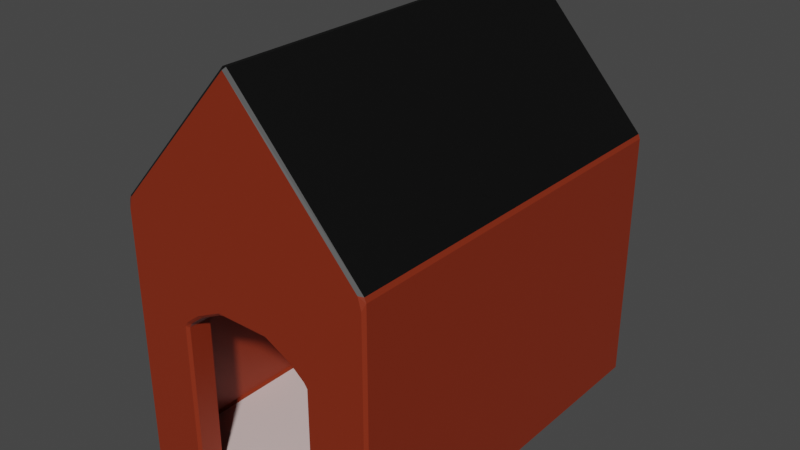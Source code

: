 # Source: dog_shed.blend  (saved by Blender 2.91.10; exported with 4.5.12 LTS)
import bpy
from mathutils import Matrix  # noqa: F401  (used for matrix-valued properties, if any)

bpy.ops.wm.read_factory_settings(use_empty=True)
scene = bpy.context.scene
scene.name = 'Scene'

# ---- collections
col_collection = bpy.data.collections.new('Collection'); scene.collection.children.link(col_collection)

# ---- materials (node trees are filled in below, after node groups)
mat_shed = bpy.data.materials.new('shed')
mat_shed.use_transparent_shadow = False
mat_ground = bpy.data.materials.new('ground')
mat_ground.use_transparent_shadow = False
mat_roof = bpy.data.materials.new('roof')
mat_roof.use_transparent_shadow = False

# ---- material node trees
mat_shed.use_nodes = True; mat_shed.node_tree.nodes.clear()
_N = mat_shed.node_tree.nodes; _L = mat_shed.node_tree.links
n0 = _N.new('ShaderNodeBsdfPrincipled'); n0.name = 'Principled BSDF'; n0.location = (10, 300)
n0.distribution = 'GGX'
n0.subsurface_method = 'BURLEY'
n0.inputs[0].default_value = (0.2384, 0.02519, 0.006049, 1.0)
n0.inputs[2].default_value = 0.5142
n0.inputs[3].default_value = 1.45
n0.inputs[27].default_value = (0.0, 0.0, 0.0, 1.0)
n0.inputs[28].default_value = 1.0
n1 = _N.new('ShaderNodeOutputMaterial'); n1.name = 'Material Output'; n1.location = (300, 300)
_L.new(n0.outputs[0], n1.inputs[0])
n1.is_active_output = True
mat_ground.use_nodes = True; mat_ground.node_tree.nodes.clear()
_N = mat_ground.node_tree.nodes; _L = mat_ground.node_tree.links
n0 = _N.new('ShaderNodeBsdfPrincipled'); n0.name = 'Principled BSDF'; n0.location = (10, 300)
n0.distribution = 'GGX'
n0.subsurface_method = 'BURLEY'
n0.inputs[0].default_value = (0.8, 0.6183, 0.5986, 1.0)
n0.inputs[3].default_value = 1.45
n0.inputs[27].default_value = (0.0, 0.0, 0.0, 1.0)
n0.inputs[28].default_value = 1.0
n1 = _N.new('ShaderNodeOutputMaterial'); n1.name = 'Material Output'; n1.location = (300, 300)
_L.new(n0.outputs[0], n1.inputs[0])
n1.is_active_output = True
mat_roof.use_nodes = True; mat_roof.node_tree.nodes.clear()
_N = mat_roof.node_tree.nodes; _L = mat_roof.node_tree.links
n0 = _N.new('ShaderNodeBsdfPrincipled'); n0.name = 'Principled BSDF'; n0.location = (10, 300)
n0.distribution = 'GGX'
n0.subsurface_method = 'BURLEY'
n0.inputs[0].default_value = (0.0, 0.0, 0.0, 1.0)
n0.inputs[3].default_value = 1.45
n0.inputs[27].default_value = (0.0, 0.0, 0.0, 1.0)
n0.inputs[28].default_value = 1.0
n1 = _N.new('ShaderNodeOutputMaterial'); n1.name = 'Material Output'; n1.location = (300, 300)
_L.new(n0.outputs[0], n1.inputs[0])
n1.is_active_output = True

# ---- world
world_world = bpy.data.worlds.new('World'); scene.world = world_world
world_world.use_nodes = True; world_world.node_tree.nodes.clear()
_N = world_world.node_tree.nodes; _L = world_world.node_tree.links
n0 = _N.new('ShaderNodeOutputWorld'); n0.name = 'World Output'; n0.location = (300, 300)
n1 = _N.new('ShaderNodeBackground'); n1.name = 'Background'; n1.location = (10, 300)
n1.inputs[0].default_value = (0.05088, 0.05088, 0.05088, 1.0)
_L.new(n1.outputs[0], n0.inputs[0])
n0.is_active_output = True
world_world.color = (0.05088, 0.05088, 0.05088)
world_world.use_sun_shadow = False
world_world.sun_shadow_jitter_overblur = 0.0

# ---- meshes
me_cube_001 = bpy.data.meshes.new('Cube.001')
me_cube_001.from_pydata([(0.2553, -0.6469, -0.001048), (-0.2668, -0.6469, -0.001048), (-0.5057, -0.7301, 0.008952), (-0.4957, -0.7401, -0.001048), (-0.4957, -0.7401, 0.964), (-0.4877, -0.7401, 0.989), (-0.4831, -0.7401, 1.009), (-0.499, -0.7301, 1.006), (-0.5057, -0.7301, 0.989), (-0.4957, 0.7499, -0.001048), (-0.5057, 0.7499, 0.008952), (-0.4957, 0.7599, 0.008952), (-0.499, 0.7499, 1.006), (-0.4831, 0.7599, 1.009), (-0.4957, 0.7599, 0.989), (-0.5057, 0.7499, 0.989), (0.4943, -0.7301, 0.008952), (0.4843, -0.7401, -0.001048), (0.4875, -0.7301, 1.006), (0.4717, -0.7401, 1.009), (0.4762, -0.7401, 0.989), (0.4843, -0.7401, 0.964), (0.4943, -0.7301, 0.989), (0.4843, 0.7499, -0.001048), (0.4843, 0.7599, 0.008952), (0.4943, 0.7499, 0.008952), (0.4717, 0.7599, 1.009), (0.4875, 0.7499, 1.006), (0.4943, 0.7499, 0.989), (0.4843, 0.7599, 0.989), (-0.00574, -0.7401, 1.534), (0.0009869, -0.7301, 1.542), (-0.00574, 0.7599, 1.534), (-0.2668, -0.7301, -0.001048), (-0.2768, -0.7401, -0.001048), (-0.2768, -0.7401, 0.6131), (-0.2668, -0.7301, 0.606), (-0.259, -0.7301, 0.6223), (-0.2643, -0.7401, 0.6309), (0.2653, -0.7401, -0.001048), (0.2553, -0.7301, -0.001048), (0.2475, -0.7301, 0.6223), (0.2553, -0.7301, 0.606), (0.2653, -0.7401, 0.6131), (0.2528, -0.7401, 0.6309), (-0.1968, -0.7301, 0.6705), (-0.2112, -0.7401, 0.6744), (-0.2135, -0.7301, 0.6597), (0.202, -0.7301, 0.6597), (0.1997, -0.7401, 0.6744), (0.1853, -0.7301, 0.6705), (-0.09574, -0.7301, 0.716), (-0.1081, -0.7401, 0.726), (-0.1147, -0.7301, 0.7115), (0.1032, -0.7301, 0.7115), (0.09662, -0.7401, 0.726), (0.08426, -0.7301, 0.716), (0.1032, -0.6469, 0.7115), (0.08426, -0.6469, 0.716), (-0.09574, -0.6469, 0.716), (-0.1147, -0.6469, 0.7115), (0.202, -0.6469, 0.6597), (0.1853, -0.6469, 0.6705), (-0.1968, -0.6469, 0.6705), (-0.2135, -0.6469, 0.6597), (0.2553, -0.6469, 0.606), (0.2475, -0.6469, 0.6223), (-0.259, -0.6469, 0.6223), (-0.2668, -0.6469, 0.606), (-0.4831, -0.7401, 1.009), (-0.499, -0.7301, 1.006), (-0.499, 0.7499, 1.006), (-0.4831, 0.7599, 1.009), (0.4717, 0.7599, 1.009), (0.4875, 0.7499, 1.006), (0.0009869, -0.7301, 1.542), (-0.01247, -0.7301, 1.542), (-0.00574, -0.7401, 1.534), (-0.01247, 0.7499, 1.542), (0.0009869, 0.7499, 1.542), (-0.00574, 0.7599, 1.534), (0.4875, -0.7301, 1.006)], [], [(4, 3, 34, 35), (26, 13, 32), (21, 43, 39, 17), (2, 8, 15, 10), (68, 36, 33, 1), (25, 28, 22, 16), (20, 5, 38, 46, 52, 55, 49, 44), (11, 14, 29, 24), (53, 45, 63, 60), (37, 67, 64, 47), (26, 32, 80, 73), (31, 18, 81, 75), (41, 48, 61, 66), (54, 57, 62, 50), (40, 42, 65, 0), (56, 51, 59, 58), (6, 19, 30), (4, 5, 6, 7, 8), (9, 10, 11), (12, 13, 14, 15), (18, 19, 20, 21, 22), (23, 24, 25), (26, 27, 28, 29), (32, 13, 72, 80), (12, 7, 70, 71), (35, 36, 37, 38), (41, 42, 43, 44), (45, 46, 47), (48, 49, 50), (51, 52, 53), (54, 55, 56), (9, 3, 2, 10), (3, 4, 8, 2), (7, 12, 15, 8), (14, 11, 10, 15), (23, 9, 11, 24), (13, 26, 29, 14), (28, 25, 24, 29), (17, 23, 25, 16), (27, 18, 22, 28), (21, 17, 16, 22), (19, 6, 5, 20), (27, 26, 73, 74), (18, 31, 30, 19), (6, 30, 77, 69), (18, 27, 74, 81), (7, 6, 69, 70), (48, 41, 44, 49), (54, 50, 49, 55), (38, 5, 4, 35), (43, 21, 20, 44), (51, 56, 55, 52), (52, 46, 45, 53), (37, 47, 46, 38), (33, 36, 35, 34), (39, 43, 42, 40), (67, 37, 36, 68), (53, 60, 59, 51), (57, 54, 56, 58), (61, 48, 50, 62), (41, 66, 65, 42), (63, 45, 47, 64), (9, 3, 17, 23), (74, 79, 75, 81), (71, 70, 76, 78), (76, 77, 75), (79, 80, 78), (75, 79, 78, 76), (71, 78, 80, 72), (73, 80, 79, 74), (69, 77, 76, 70), (13, 12, 71, 72), (30, 31, 75, 77)])
me_cube_001.polygons.foreach_set('material_index', [0, 0, 0, 0, 0, 0, 0, 0, 0, 0, 0, 0, 0, 0, 0, 0, 0, 0, 0, 0, 0, 0, 0, 0, 0, 0, 0, 0, 0, 0, 0, 0, 0, 0, 0, 0, 0, 0, 0, 0, 0, 0, 0, 2, 0, 0, 0, 0, 0, 0, 0, 0, 0, 0, 0, 0, 0, 0, 0, 0, 0, 0, 1, 2, 2, 2, 2, 2, 2, 2, 2, 0, 0])
_uv = me_cube_001.uv_layers.new(name='UVMap')
_uv.uv.foreach_set('vector', [0.5942, 0.0, 0.3593, 0.0, 0.01569, 0.0, 0.02285, 0.0, 0.625, 0.4921, 0.625, 0.2534, 0.625, 0.2534, 0.5942, 0.7186, 0.02285, 0.03138, 0.01569, 0.03138, 0.3593, 0.7186, 0.3775, 0.0025, 0.6225, 0.0025, 0.6225, 0.2475, 0.3775, 0.2475, 0.0, 0.0, 0.0, 0.0, 0.0, 0.0, 0.0, 0.0, 0.3775, 0.5025, 0.6225, 0.5025, 0.6225, 0.7475, 0.3775, 0.7475, 0.6083, 0.7218, 0.6083, 0.008166, 0.01786, 0.003499, 0.02452, 0.008125, 0.03162, 0.01475, 0.03162, 0.02318, 0.02452, 0.0213, 0.01786, 0.01794, 0.3775, 0.2525, 0.6225, 0.2525, 0.6225, 0.4975, 0.3775, 0.4975, 0.0, 0.0, 0.0, 0.0, 0.0, 0.0, 0.0, 0.0, 0.0, 0.0, 0.0, 0.0, 0.0, 0.0, 0.0, 0.0, 0.625, 0.4921, 0.625, 0.2534, 0.625, 0.2534, 0.625, 0.4921, 0.625, 0.01159, 0.625, 0.7384, 0.625, 0.7384, 0.625, 0.01159, 0.0, 0.0, 0.0, 0.0, 0.0, 0.0, 0.0, 0.0, 0.0, 0.0, 0.0, 0.0, 0.0, 0.0, 0.0, 0.0, 0.0, 0.0, 0.0, 0.0, 0.0, 0.0, 0.0, 0.0, 0.0, 0.0, 0.0, 0.0, 0.0, 0.0, 0.0, 0.0, 0.625, 0.01014, 0.625, 0.7262, 0.625, 0.01014, 0.5942, 0.0, 0.6083, 0.008166, 0.625, 0.01014, 0.625, 0.0025, 0.6225, 0.0025, 0.1275, 0.5025, 0.125, 0.5025, 0.1275, 0.5, 0.625, 0.2475, 0.625, 0.2534, 0.6225, 0.2525, 0.6225, 0.2475, 0.625, 0.7384, 0.625, 0.7262, 0.6083, 0.7218, 0.5942, 0.7186, 0.6225, 0.7475, 0.3725, 0.5025, 0.3725, 0.5, 0.375, 0.5025, 0.625, 0.4921, 0.625, 0.4981, 0.6225, 0.5025, 0.6225, 0.4975, 0.625, 0.2534, 0.625, 0.2534, 0.625, 0.2534, 0.625, 0.2534, 0.625, 0.2475, 0.625, 0.0025, 0.625, 0.0025, 0.625, 0.2475, 0.02285, 0.0, 0.0, 0.0, 0.0, 0.0, 0.01786, 0.003499, 0.0, 0.0, 0.0, 0.0, 0.02285, 0.03138, 0.01786, 0.01794, 0.0, 0.0, 0.02452, 0.008125, 0.0, 0.0, 0.0, 0.0, 0.02452, 0.0213, 0.0, 0.0, 0.0, 0.0, 0.03162, 0.01475, 0.0, 0.0, 0.0, 0.0, 0.03162, 0.02318, 0.0, 0.0, 0.1275, 0.5025, 0.1275, 0.75, 0.125, 0.7475, 0.125, 0.5025, 0.3593, 0.0, 0.5942, 0.0, 0.6225, 0.0025, 0.3775, 0.0025, 0.625, 0.0025, 0.625, 0.2475, 0.6225, 0.2475, 0.6225, 0.0025, 0.6225, 0.2525, 0.3775, 0.2525, 0.3775, 0.2475, 0.6225, 0.2475, 0.3725, 0.5025, 0.1275, 0.5025, 0.1275, 0.5, 0.3725, 0.5, 0.625, 0.2534, 0.625, 0.4921, 0.6225, 0.4975, 0.6225, 0.2525, 0.6225, 0.5025, 0.3775, 0.5025, 0.3775, 0.4975, 0.6225, 0.4975, 0.3725, 0.75, 0.3725, 0.5025, 0.3775, 0.5025, 0.3775, 0.7475, 0.625, 0.4981, 0.625, 0.7384, 0.6225, 0.7475, 0.6225, 0.5025, 0.5942, 0.7186, 0.3593, 0.7186, 0.3775, 0.7475, 0.6225, 0.7475, 0.625, 0.7262, 0.625, 0.01014, 0.6083, 0.008166, 0.6083, 0.7218, 0.625, 0.4981, 0.625, 0.4921, 0.625, 0.4921, 0.625, 0.4981, 0.625, 0.7384, 0.625, 0.01159, 0.625, 0.01014, 0.625, 0.7262, 0.625, 0.01014, 0.625, 0.01014, 0.625, 0.01014, 0.625, 0.01014, 0.625, 0.7384, 0.625, 0.4981, 0.625, 0.4981, 0.625, 0.7384, 0.625, 0.0025, 0.625, 0.01014, 0.625, 0.01014, 0.625, 0.0025, 0.0, 0.0, 0.0, 0.0, 0.01786, 0.01794, 0.02452, 0.0213, 0.0, 0.0, 0.0, 0.0, 0.02452, 0.0213, 0.03162, 0.02318, 0.01786, 0.003499, 0.6083, 0.008166, 0.5942, 0.0, 0.02285, 0.0, 0.02285, 0.03138, 0.5942, 0.7186, 0.6083, 0.7218, 0.01786, 0.01794, 0.0, 0.0, 0.0, 0.0, 0.03162, 0.02318, 0.03162, 0.01475, 0.03162, 0.01475, 0.02452, 0.008125, 0.0, 0.0, 0.0, 0.0, 0.0, 0.0, 0.0, 0.0, 0.02452, 0.008125, 0.01786, 0.003499, 0.0, 0.0, 0.0, 0.0, 0.02285, 0.0, 0.01569, 0.0, 0.01569, 0.03138, 0.02285, 0.03138, 0.0, 0.0, 0.0, 0.0, 0.0, 0.0, 0.0, 0.0, 0.0, 0.0, 0.0, 0.0, 0.0, 0.0, 0.0, 0.0, 0.0, 0.0, 0.0, 0.0, 0.0, 0.0, 0.0, 0.0, 0.0, 0.0, 0.0, 0.0, 0.0, 0.0, 0.0, 0.0, 0.0, 0.0, 0.0, 0.0, 0.0, 0.0, 0.0, 0.0, 0.0, 0.0, 0.0, 0.0, 0.0, 0.0, 0.0, 0.0, 0.0, 0.0, 0.0, 0.0, 0.1275, 0.5025, 0.1275, 0.75, 0.3725, 0.75, 0.3725, 0.5025, 0.625, 0.4981, 0.625, 0.2519, 0.625, 0.01159, 0.625, 0.7384, 0.625, 0.2475, 0.625, 0.0025, 0.625, 0.0025, 0.625, 0.2475, 0.625, 0.0025, 0.625, 0.01014, 0.625, 0.01159, 0.625, 0.2519, 0.625, 0.2534, 0.625, 0.2475, 0.625, 0.01159, 0.625, 0.2519, 0.625, 0.2475, 0.625, 0.0025, 0.625, 0.2475, 0.625, 0.2475, 0.625, 0.2534, 0.625, 0.2534, 0.625, 0.4921, 0.625, 0.2534, 0.625, 0.2519, 0.625, 0.4981, 0.625, 0.01014, 0.625, 0.01014, 0.625, 0.0025, 0.625, 0.0025, 0.625, 0.2534, 0.625, 0.2475, 0.625, 0.2475, 0.625, 0.2534, 0.625, 0.01014, 0.625, 0.01159, 0.625, 0.01159, 0.625, 0.01014])
me_cube_001.materials.append(mat_shed)
me_cube_001.materials.append(mat_ground)
me_cube_001.materials.append(mat_roof)
me_cube_001.use_remesh_fix_poles = True
me_cube_001.use_remesh_preserve_attributes = False
me_cube_001.use_mirror_vertex_groups = False
me_cube_001.update()

# ---- objects
ob_cube = bpy.data.objects.new('Cube', me_cube_001)

# ---- transforms, parenting, visibility, modifiers, constraints
ob_cube.location = (0.0, -1.344e-07, 0.0)
ob_cube.lineart.crease_threshold = 0.0

# ---- collection membership
col_collection.objects.link(ob_cube)

# ---- scene / render settings (as saved in the file)
scene.frame_start = 1; scene.frame_end = 250; scene.frame_set(1)
scene.render.engine = 'BLENDER_EEVEE_NEXT'
scene.cycles.use_denoising = False
scene.cycles.samples = 128
scene.cycles.sampling_pattern = 'TABULATED_SOBOL'
scene.cycles.use_adaptive_sampling = False
scene.cycles.use_light_tree = False
scene.view_settings.view_transform = 'Filmic'
bpy.context.view_layer.update()

# ---- added for rendering (the .blend has no active camera and no usable light): camera, sun
cam_auto = bpy.data.cameras.new('AutoCamera')
cam_auto.lens = 50.0
cam_auto.sensor_width = 36.0
cam_auto.clip_end = 1000.0
ob_auto_camera = bpy.data.objects.new('AutoCamera', cam_auto)
scene.collection.objects.link(ob_auto_camera)
ob_auto_camera.location = (2.18952, -2.62438, 2.52646)
ob_auto_camera.rotation_euler = (1.09748, -7.21219e-08, 0.694738)
scene.camera = ob_auto_camera
light_auto_sun = bpy.data.lights.new('AutoSun', 'SUN')
light_auto_sun.energy = 3.0
light_auto_sun.angle = 0.0523599
ob_auto_sun = bpy.data.objects.new('AutoSun', light_auto_sun)
scene.collection.objects.link(ob_auto_sun)
ob_auto_sun.rotation_euler = (0.872665, 0.174533, 0.523599)
bpy.context.view_layer.update()

